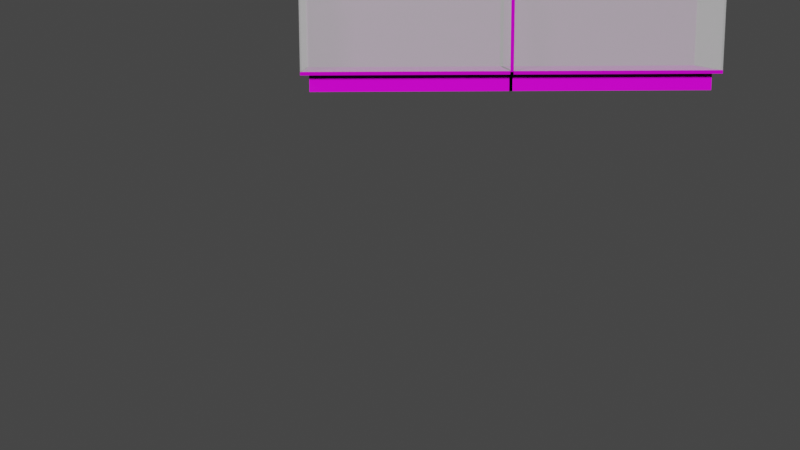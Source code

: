# Source: displaycase-double.blend  (saved by Blender 2.82.7; exported with 4.5.12 LTS)
import bpy
from mathutils import Matrix  # noqa: F401  (used for matrix-valued properties, if any)

bpy.ops.wm.read_factory_settings(use_empty=True)
scene = bpy.context.scene
scene.name = 'Scene'

# ---- collections
col_collection = bpy.data.collections.new('Collection'); scene.collection.children.link(col_collection)

# ---- images (referenced by path relative to the original .blend; pixels are not part of the script)
import os
ASSET_DIR = os.environ.get("B2B_ASSET_DIR", "")  # directory of the original .blend (textures are referenced by path, not embedded)
HERE = os.path.dirname(os.path.abspath(__file__))  # packed textures are extracted next to this script under _unpacked/

def load_image(name, relpath, width, height, colorspace="sRGB"):
    """Load a texture the original file referenced (path relative to the .blend, or extracted next to this script)."""
    p = next((c for c in (os.path.join(HERE, relpath), os.path.join(ASSET_DIR, relpath)) if relpath and os.path.exists(c)), "")
    if p:
        img = bpy.data.images.load(p, check_existing=True)
        img.name = name
    else:  # same state as the original file: an image datablock whose file is absent (Cycles renders it pink)
        img = bpy.data.images.new(name, width, height)
        img.source = "FILE"
        img.filepath = "//" + (relpath or name)
    img.colorspace_settings.name = colorspace
    return img
img_blackmetal_color_jpg_001 = load_image('blackmetal_color.jpg.001', 'blackmetal_color.jpg', 1024, 1024, 'sRGB')
img_blackmetal_displacement_jpg_001 = load_image('blackmetal_displacement.jpg.001', 'blackmetal_displacement.jpg', 1024, 1024, 'sRGB')
img_blackmetal_roughness_jpg_001 = load_image('blackmetal_roughness.jpg.001', 'blackmetal_roughness.jpg', 1024, 1024, 'sRGB')
img_blackmetal_metalness_jpg_001 = load_image('blackmetal_metalness.jpg.001', 'blackmetal_metalness.jpg', 1024, 1024, 'sRGB')
img_blackmetal_normal_jpg_001 = load_image('blackmetal_normal.jpg.001', 'blackmetal_normal.jpg', 1024, 1024, 'sRGB')
img_whiteplanks_color_jpg = load_image('whiteplanks_color.jpg', 'whiteplanks_color.jpg', 1024, 1024, 'sRGB')
img_whiteplanks_displacement_jpg = load_image('whiteplanks_displacement.jpg', 'whiteplanks_displacement.jpg', 1024, 1024, 'sRGB')
img_whiteplanks_normal_jpg = load_image('whiteplanks_normal.jpg', 'whiteplanks_normal.jpg', 1024, 1024, 'sRGB')
img_whiteplanks_roughness_jpg = load_image('whiteplanks_roughness.jpg', 'whiteplanks_roughness.jpg', 1024, 1024, 'sRGB')

# ---- materials (node trees are filled in below, after node groups)
mat_black_metal = bpy.data.materials.new('black metal')
mat_black_metal.use_transparent_shadow = False
mat_transparent = bpy.data.materials.new('transparent')
mat_transparent.surface_render_method = 'BLENDED'
mat_transparent.blend_method = 'BLEND'
mat_window = bpy.data.materials.new('window')
mat_window.surface_render_method = 'BLENDED'
mat_window.blend_method = 'BLEND'
mat_floorboards = bpy.data.materials.new('floorboards')
mat_floorboards.use_transparent_shadow = False

# ---- material node trees
mat_black_metal.use_nodes = True; mat_black_metal.node_tree.nodes.clear()
_N = mat_black_metal.node_tree.nodes; _L = mat_black_metal.node_tree.links
n0 = _N.new('ShaderNodeOutputMaterial'); n0.name = 'Material Output'; n0.location = (300, 300)
n1 = _N.new('ShaderNodeBsdfPrincipled'); n1.name = 'Principled BSDF'; n1.location = (10, 300)
n1.distribution = 'GGX'
n1.subsurface_method = 'BURLEY'
n1.inputs[3].default_value = 1.45
n1.inputs[27].default_value = (0.0, 0.0, 0.0, 1.0)
n1.inputs[28].default_value = 1.0
n2 = _N.new('ShaderNodeTexImage'); n2.name = 'Image Texture'; n2.location = (-543, 292)
n2.image = img_blackmetal_color_jpg_001
n3 = _N.new('ShaderNodeTexImage'); n3.name = 'Image Texture.001'; n3.location = (312, 67)
n3.image = img_blackmetal_displacement_jpg_001
n4 = _N.new('ShaderNodeTexImage'); n4.name = 'Image Texture.003'; n4.location = (-615, -215)
n4.image = img_blackmetal_roughness_jpg_001
n5 = _N.new('ShaderNodeTexImage'); n5.name = 'Image Texture.004'; n5.location = (-741, -5)
n5.image = img_blackmetal_metalness_jpg_001
n6 = _N.new('ShaderNodeTexImage'); n6.name = 'Image Texture.002'; n6.location = (-314, -366)
n6.image = img_blackmetal_normal_jpg_001
_L.new(n1.outputs[0], n0.inputs[0])
_L.new(n2.outputs[0], n1.inputs[0])
_L.new(n3.outputs[0], n0.inputs[2])
_L.new(n6.outputs[0], n1.inputs[5])
_L.new(n4.outputs[0], n1.inputs[2])
_L.new(n5.outputs[0], n1.inputs[1])
n0.is_active_output = True
mat_transparent.use_nodes = True; mat_transparent.node_tree.nodes.clear()
_N = mat_transparent.node_tree.nodes; _L = mat_transparent.node_tree.links
n0 = _N.new('ShaderNodeOutputMaterial'); n0.name = 'Material Output'; n0.location = (300, 300)
n0.target = 'CYCLES'
n1 = _N.new('ShaderNodeBsdfPrincipled'); n1.name = 'Principled BSDF'; n1.location = (-36, 280)
n1.distribution = 'GGX'
n1.subsurface_method = 'BURLEY'
n1.inputs[0].default_value = (0.0, 0.0, 0.0, 0.0)
n1.inputs[2].default_value = 1.0
n1.inputs[3].default_value = 1.45
n1.inputs[4].default_value = 0.0
n1.inputs[13].default_value = 0.0
n1.inputs[27].default_value = (0.0, 0.0, 0.0, 0.0)
n1.inputs[28].default_value = 1.0
n2 = _N.new('ShaderNodeOutputMaterial'); n2.name = 'Material Output.001'; n2.location = (0, 0)
n2.target = 'EEVEE'
n3 = _N.new('ShaderNodeMixShader'); n3.name = 'Mix Shader'; n3.location = (0, 0)
n3.label = 'Disable Shadow'
n3.hide = True
n4 = _N.new('ShaderNodeLightPath'); n4.name = 'Light Path'; n4.location = (0, 0)
n4.hide = True
n5 = _N.new('ShaderNodeBsdfTransparent'); n5.name = 'Transparent BSDF'; n5.location = (0, 0)
n5.hide = True
_L.new(n1.outputs[0], n0.inputs[0])
_L.new(n1.outputs[0], n3.inputs[1])
_L.new(n3.outputs[0], n2.inputs[0])
_L.new(n4.outputs[1], n3.inputs[0])
_L.new(n5.outputs[0], n3.inputs[2])
n0.is_active_output = True
mat_window.use_nodes = True; mat_window.node_tree.nodes.clear()
_N = mat_window.node_tree.nodes; _L = mat_window.node_tree.links
n0 = _N.new('ShaderNodeOutputMaterial'); n0.name = 'Material Output'; n0.location = (300, 300)
n0.target = 'CYCLES'
n1 = _N.new('ShaderNodeBsdfPrincipled'); n1.name = 'Principled BSDF'; n1.location = (10, 300)
n1.distribution = 'GGX'
n1.subsurface_method = 'BURLEY'
n1.inputs[0].default_value = (0.08001, 0.08001, 0.08001, 0.35)
n1.inputs[3].default_value = 1.45
n1.inputs[4].default_value = 0.5
n1.inputs[27].default_value = (0.3264, 0.3264, 0.3264, 1.0)
n1.inputs[28].default_value = 1.0
n2 = _N.new('ShaderNodeOutputMaterial'); n2.name = 'Material Output.001'; n2.location = (0, 0)
n2.target = 'EEVEE'
n3 = _N.new('ShaderNodeMixShader'); n3.name = 'Mix Shader'; n3.location = (0, 0)
n3.label = 'Disable Shadow'
n3.hide = True
n4 = _N.new('ShaderNodeLightPath'); n4.name = 'Light Path'; n4.location = (0, 0)
n4.hide = True
n5 = _N.new('ShaderNodeBsdfTransparent'); n5.name = 'Transparent BSDF'; n5.location = (0, 0)
n5.hide = True
_L.new(n1.outputs[0], n0.inputs[0])
_L.new(n1.outputs[0], n3.inputs[1])
_L.new(n3.outputs[0], n2.inputs[0])
_L.new(n4.outputs[1], n3.inputs[0])
_L.new(n5.outputs[0], n3.inputs[2])
n0.is_active_output = True
mat_floorboards.use_nodes = True; mat_floorboards.node_tree.nodes.clear()
_N = mat_floorboards.node_tree.nodes; _L = mat_floorboards.node_tree.links
n0 = _N.new('ShaderNodeOutputMaterial'); n0.name = 'Material Output'; n0.location = (300, 300)
n1 = _N.new('ShaderNodeBsdfPrincipled'); n1.name = 'Principled BSDF'; n1.location = (10, 300)
n1.distribution = 'GGX'
n1.subsurface_method = 'BURLEY'
n1.inputs[3].default_value = 1.45
n1.inputs[27].default_value = (0.0, 0.0, 0.0, 1.0)
n1.inputs[28].default_value = 1.0
n2 = _N.new('ShaderNodeTexImage'); n2.name = 'Image Texture'; n2.location = (-451, 337)
n2.image = img_whiteplanks_color_jpg
n3 = _N.new('ShaderNodeTexImage'); n3.name = 'Image Texture.001'; n3.location = (394, 66)
n3.image = img_whiteplanks_displacement_jpg
n4 = _N.new('ShaderNodeTexImage'); n4.name = 'Image Texture.002'; n4.location = (-555, -243)
n4.image = img_whiteplanks_normal_jpg
n5 = _N.new('ShaderNodeTexImage'); n5.name = 'Image Texture.003'; n5.location = (-789, 112)
n5.image = img_whiteplanks_roughness_jpg
_L.new(n1.outputs[0], n0.inputs[0])
_L.new(n2.outputs[0], n1.inputs[0])
_L.new(n3.outputs[0], n0.inputs[2])
_L.new(n4.outputs[0], n1.inputs[5])
_L.new(n5.outputs[0], n1.inputs[2])
n0.is_active_output = True

# ---- world
world_world = bpy.data.worlds.new('World'); scene.world = world_world
world_world.use_nodes = True; world_world.node_tree.nodes.clear()
_N = world_world.node_tree.nodes; _L = world_world.node_tree.links
n0 = _N.new('ShaderNodeOutputWorld'); n0.name = 'World Output'; n0.location = (300, 300)
n1 = _N.new('ShaderNodeBackground'); n1.name = 'Background'; n1.location = (10, 300)
n1.inputs[0].default_value = (0.05088, 0.05088, 0.05088, 1.0)
_L.new(n1.outputs[0], n0.inputs[0])
n0.is_active_output = True
world_world.color = (0.05088, 0.05088, 0.05088)
world_world.use_sun_shadow = False
world_world.sun_shadow_jitter_overblur = 0.0

# ---- cameras
cam_camera = bpy.data.cameras.new('Camera')
cam_camera.clip_end = 100.0
cam_camera.ortho_scale = 7.314

# ---- lights
light_light = bpy.data.lights.new('Light', 'SUN')
light_light.transmission_factor = 0.0
light_light.angle = 0.1993
light_light.energy = 5.0
light_light.shadow_soft_size = 0.1
light_light.shadow_cascade_max_distance = 1000.0

# ---- meshes
me_cube_001 = bpy.data.meshes.new('Cube.001')
me_cube_001.from_pydata([(-12.54, -3.004, 1.3), (-12.54, 2.996, 1.3), (-0.000999, 2.996, 1.3), (-0.000999, -3.004, 0.3), (-0.000999, -3.004, 1.3), (-12.04, -3.004, 1.3), (-12.54, 2.496, 1.3), (-12.04, -3.004, 0.3), (-12.54, -2.904, 1.5), (-12.54, -3.004, 1.5), (-12.54, 2.996, 1.5), (-12.54, -3.004, 8.0), (-12.54, 2.996, 8.0), (-0.000999, 2.996, 8.0), (-12.54, 2.896, 8.0), (-12.54, -2.904, 8.0), (-12.04, 2.496, 0.3), (-12.04, 2.496, 1.3), (-0.000999, 2.496, 1.3), (-0.000999, 2.496, 0.3), (-12.54, 2.896, 1.5), (-12.54, -3.004, 8.1), (-12.54, 2.996, 8.1), (-0.000999, 2.996, 8.1), (-0.000999, 2.896, 8.0), (-0.000999, 2.896, 1.5), (-12.44, 2.896, 1.5), (-12.44, 2.896, 8.0), (0.099, 2.996, 8.0), (0.099, 2.996, 1.5), (-12.44, -2.904, 1.5), (-0.000999, -2.904, 1.5), (-12.44, -2.904, 8.0), (-0.000999, -2.904, 8.0), (-14.45, 4.996, 8.1), (14.45, 4.996, 8.1), (-14.45, 4.996, 7.1), (14.45, 4.996, 7.1), (14.45, -5.004, 8.1), (14.45, -5.004, 7.1), (-14.45, -5.004, 8.1), (-14.45, -5.004, 7.1), (-0.201, 2.996, 1.5), (-0.201, -3.004, 1.5), (-0.201, 2.996, 8.0), (-0.201, 2.996, 8.1), (-0.031, 2.995, 8.021), (-0.031, 2.995, 1.456), (-0.031, 2.995, 8.122), (12.34, -3.004, 1.3), (12.34, 2.996, 1.3), (-0.201, 2.996, 1.3), (-0.201, -3.004, 0.3), (-0.201, -3.004, 1.3), (11.84, -3.004, 1.3), (12.34, 2.496, 1.3), (11.84, -3.004, 0.3), (12.34, -2.904, 1.5), (12.34, -3.004, 1.5), (12.34, 2.996, 1.5), (12.34, -3.004, 8.0), (12.34, 2.996, 8.0), (12.34, 2.896, 8.0), (-0.201, -3.004, 8.0), (12.34, -2.904, 8.0), (11.84, 2.496, 0.3), (11.84, 2.496, 1.3), (-0.201, 2.496, 1.3), (-0.201, 2.496, 0.3), (12.34, 2.896, 1.5), (12.34, -3.004, 8.1), (12.34, 2.996, 8.1), (-0.201, -3.004, 8.1), (-0.201, 2.896, 8.0), (-0.201, 2.896, 1.5), (12.24, 2.896, 1.5), (12.24, 2.896, 8.0), (-0.301, 2.996, 8.0), (-0.301, 2.996, 1.5), (12.24, -2.904, 1.5), (-0.201, -2.904, 1.5), (12.24, -2.904, 8.0), (-0.201, -2.904, 8.0), (-0.0009999, 2.996, 1.5), (-0.0009999, -3.004, 1.5), (-0.0009999, -3.004, 8.0), (-0.0009999, -3.004, 8.1), (-0.202, 3.026, 8.021), (-0.202, 3.026, 1.456), (-0.202, -3.034, 8.021), (-0.202, -3.034, 8.122), (-0.202, 3.026, 8.122), (-0.202, -3.034, 1.456), (-4.768e-07, 3.026, 8.021), (-4.768e-07, 3.026, 1.456), (-4.768e-07, -3.034, 8.021), (-4.768e-07, -3.034, 8.122), (-4.768e-07, 3.026, 8.122), (-4.768e-07, -3.034, 1.456), (-0.171, 2.995, 8.021), (-0.171, 2.995, 1.456), (-0.171, 2.995, 8.122)], [(10, 22), (9, 21), (59, 71), (58, 70), (31, 84), (80, 43)], [(2, 1, 10, 83), (1, 2, 18, 17, 6), (3, 4, 5, 7), (0, 6, 17, 5), (7, 5, 17, 16), (9, 11, 15, 8), (5, 4, 84, 9, 0), (1, 0, 9, 10), (12, 11, 21, 22), (11, 85, 86, 21), (10, 20, 14, 12), (16, 17, 18, 19), (23, 22, 21, 86), (13, 12, 22, 23), (9, 84, 83, 10), (25, 24, 27, 26), (26, 27, 14, 20), (12, 14, 27, 24, 13), (13, 24, 25, 83), (83, 29, 28, 13), (8, 15, 32, 30), (30, 32, 33, 31), (11, 85, 33, 32, 15), (27, 32, 30, 26), (14, 15, 32, 27), (8, 20, 26, 30), (15, 14, 20, 8), (35, 37, 36, 34), (35, 38, 39, 37), (38, 40, 41, 39), (36, 41, 40, 34), (12, 13, 83, 10), (84, 85, 11, 9), (63, 43, 92, 89), (42, 44, 87, 88), (45, 72, 90, 91), (43, 84, 98, 92), (45, 44, 87, 91), (83, 42, 88, 94), (13, 23, 97, 93), (13, 83, 94, 93), (86, 23, 97, 96), (43, 72, 86, 84), (45, 23, 86, 72), (42, 83, 23, 45), (13, 23, 48, 46), (83, 13, 46, 47), (51, 42, 59, 50), (50, 55, 66, 67, 51), (52, 56, 54, 53), (49, 54, 66, 55), (56, 65, 66, 54), (58, 57, 64, 60), (54, 49, 58, 43, 53), (50, 59, 58, 49), (61, 71, 70, 60), (60, 70, 72, 63), (59, 61, 62, 69), (65, 68, 67, 66), (45, 72, 70, 71), (44, 45, 71, 61), (58, 59, 42, 43), (74, 75, 76, 73), (75, 69, 62, 76), (61, 44, 73, 76, 62), (44, 42, 74, 73), (42, 44, 77, 78), (57, 79, 81, 64), (79, 80, 82, 81), (60, 64, 81, 82, 63), (76, 75, 79, 81), (62, 76, 81, 64), (57, 79, 75, 69), (64, 57, 69, 62), (61, 59, 42, 44), (43, 58, 60, 63), (85, 95, 98, 84), (92, 98, 95, 89), (91, 90, 96, 97), (89, 95, 96, 90), (87, 93, 97, 91), (87, 93, 94, 88), (63, 89, 90, 72), (86, 96, 95, 85), (44, 99, 101, 45), (42, 100, 99, 44)])
me_cube_001.polygons.foreach_set('material_index', [0, 0, 3, 0, 3, 2, 0, 0, 2, 2, 2, 3, 2, 2, 0, 2, 2, 2, 2, 2, 2, 2, 2, 2, 0, 0, 2, 1, 1, 1, 1, 1, 0, 0, 0, 0, 0, 0, 0, 2, 0, 0, 0, 0, 0, 0, 0, 0, 0, 3, 0, 3, 2, 0, 0, 2, 2, 2, 3, 2, 2, 0, 2, 2, 2, 2, 2, 2, 2, 2, 2, 0, 0, 2, 1, 0, 0, 0, 0, 0, 2, 0, 0, 0, 0, 0])
_uv = me_cube_001.uv_layers.new(name='UVMap')
_uv.uv.foreach_set('vector', [0.4516, 0.627, 0.4516, 0.478, 0.4542, 0.478, 0.4542, 0.627, 0.6406, 0.2362, 0.6406, 0.395, 0.6345, 0.395, 0.6345, 0.2362, 0.6375, 0.2362, 0.08128, 0.1213, 0.1015, 0.1213, 0.1015, 0.3839, 0.08128, 0.3839, 0.663, 0.4812, 0.663, 0.5484, 0.6569, 0.5484, 0.6569, 0.4812, 0.122, 6.902e-05, 0.1422, 6.902e-05, 0.1422, 0.1112, 0.122, 0.1112, 0.903, 0.6355, 0.903, 0.71, 0.9017, 0.71, 0.9017, 0.6355, 0.4427, 0.478, 0.4427, 0.627, 0.4401, 0.627, 0.4401, 0.478, 0.4414, 0.478, 0.8779, 0.07752, 0.8046, 0.07752, 0.8046, 0.07508, 0.8779, 0.07508, 0.9047, 0.2984, 0.9047, 0.2268, 0.906, 0.2268, 0.906, 0.2984, 0.4481, 0.6282, 0.4481, 0.7336, 0.4462, 0.7336, 0.4462, 0.6282, 0.4536, 0.7027, 0.4523, 0.7027, 0.4523, 0.6282, 0.4536, 0.6282, 0.0608, 0.2728, 0.0406, 0.2728, 0.04061, 0.01017, 0.0608, 0.01017, 0.8986, 0.5598, 0.8986, 0.4011, 0.9719, 0.4011, 0.9719, 0.5598, 0.6213, 0.784, 0.6213, 0.6787, 0.6231, 0.6786, 0.6231, 0.784, 0.8974, 0.561, 0.8974, 0.7198, 0.8242, 0.7198, 0.8242, 0.561, 0.2796, 0.7376, 0.2796, 0.6583, 0.4383, 0.6583, 0.4383, 0.7376, 0.6137, 0.7242, 0.5344, 0.7242, 0.5344, 0.5655, 0.6137, 0.5655, 0.6648, 0.5944, 0.6658, 0.5944, 0.6667, 0.5944, 0.6667, 0.6998, 0.6648, 0.6998, 0.6316, 0.6786, 0.6329, 0.6786, 0.6329, 0.7532, 0.6316, 0.7532, 0.1954, 0.7137, 0.1967, 0.7137, 0.1967, 0.7882, 0.1954, 0.7882, 0.199, 0.5968, 0.2784, 0.5968, 0.2784, 0.7556, 0.199, 0.7556, 0.8242, 0.2411, 0.9035, 0.2411, 0.9035, 0.3999, 0.8242, 0.3999, 0.9005, 0.6355, 0.9005, 0.7409, 0.8986, 0.7409, 0.8986, 0.6355, 0.8996, 0.6355, 0.8901, 0.0006048, 0.9609, 0.0006048, 0.9609, 0.07997, 0.8901, 0.07997, 0.9072, 0.2948, 0.9072, 0.2244, 0.9084, 0.2244, 0.9084, 0.2948, 0.9084, 0.296, 0.9084, 0.3664, 0.9072, 0.3664, 0.9072, 0.296, 0.2698, 0.8362, 0.199, 0.8362, 0.199, 0.7568, 0.2698, 0.7568, 0.166, 0.8834, 0.166, 0.8956, 0.6423, 0.8956, 0.6423, 0.8834, 0.6557, 0.8956, 0.6557, 0.2362, 0.6435, 0.2362, 0.6435, 0.8956, 0.9853, 0.9994, 0.9853, 0.4011, 0.9731, 0.4011, 0.9731, 0.9994, 0.6332, 0.3583, 0.6332, 0.2362, 0.621, 0.2362, 0.621, 0.3583, 0.0, 0.0, 0.0, 0.0, 0.0, 0.0, 0.0, 0.0, 0.0, 0.0, 0.0, 0.0, 0.0, 0.0, 0.0, 0.0, 0.0, 0.0, 0.0, 0.0, 0.0, 0.0, 0.0, 0.0, 0.0, 0.0, 0.0, 0.0, 0.0, 0.0, 0.0, 0.0, 0.0, 0.0, 0.0, 0.0, 0.0, 0.0, 0.0, 0.0, 0.0, 0.0, 0.0, 0.0, 0.0, 0.0, 0.0, 0.0, 0.0, 0.0, 0.0, 0.0, 0.0, 0.0, 0.0, 0.0, 0.0, 0.0, 0.0, 0.0, 0.0, 0.0, 0.0, 0.0, 0.6213, 0.784, 0.6231, 0.784, 0.6231, 0.784, 0.6213, 0.784, 0.1954, 0.7882, 0.1954, 0.7137, 0.1954, 0.7137, 0.1954, 0.7882, 0.9719, 0.5598, 0.8986, 0.5598, 0.8986, 0.5598, 0.9719, 0.5598, 0.0, 0.0, 0.0, 0.0, 0.0, 0.0, 0.0, 0.0, 0.0, 0.0, 0.0, 0.0, 0.0, 0.0, 0.0, 0.0, 0.0, 0.0, 0.0, 0.0, 0.0, 0.0, 0.0, 0.0, 0.6213, 0.784, 0.6231, 0.784, 0.6231, 0.784, 0.6213, 0.784, 0.1954, 0.7137, 0.1954, 0.7882, 0.1954, 0.7882, 0.1954, 0.7137, 0.4516, 0.627, 0.4542, 0.627, 0.4542, 0.478, 0.4516, 0.478, 0.6406, 0.2362, 0.6375, 0.2362, 0.6345, 0.2362, 0.6345, 0.395, 0.6406, 0.395, 0.08128, 0.1213, 0.08128, 0.3839, 0.1015, 0.3839, 0.1015, 0.1213, 0.663, 0.4812, 0.6569, 0.4812, 0.6569, 0.5484, 0.663, 0.5484, 0.122, 6.902e-05, 0.122, 0.1112, 0.1422, 0.1112, 0.1422, 6.902e-05, 0.903, 0.6355, 0.9017, 0.6355, 0.9017, 0.71, 0.903, 0.71, 0.4427, 0.478, 0.4414, 0.478, 0.4401, 0.478, 0.4401, 0.627, 0.4427, 0.627, 0.8779, 0.07752, 0.8779, 0.07508, 0.8046, 0.07508, 0.8046, 0.07752, 0.9047, 0.2984, 0.906, 0.2984, 0.906, 0.2268, 0.9047, 0.2268, 0.4481, 0.6282, 0.4462, 0.6282, 0.4462, 0.7336, 0.4481, 0.7336, 0.4536, 0.7027, 0.4536, 0.6282, 0.4523, 0.6282, 0.4523, 0.7027, 0.0608, 0.2728, 0.0608, 0.01017, 0.04061, 0.01017, 0.0406, 0.2728, 0.8986, 0.5598, 0.9719, 0.5598, 0.9719, 0.4011, 0.8986, 0.4011, 0.6213, 0.784, 0.6231, 0.784, 0.6231, 0.6786, 0.6213, 0.6787, 0.8974, 0.561, 0.8242, 0.561, 0.8242, 0.7198, 0.8974, 0.7198, 0.2796, 0.7376, 0.4383, 0.7376, 0.4383, 0.6583, 0.2796, 0.6583, 0.6137, 0.7242, 0.6137, 0.5655, 0.5344, 0.5655, 0.5344, 0.7242, 0.6648, 0.5944, 0.6648, 0.6998, 0.6667, 0.6998, 0.6667, 0.5944, 0.6658, 0.5944, 0.6316, 0.6786, 0.6316, 0.7532, 0.6329, 0.7532, 0.6329, 0.6786, 0.1954, 0.7137, 0.1954, 0.7882, 0.1967, 0.7882, 0.1967, 0.7137, 0.199, 0.5968, 0.199, 0.7556, 0.2784, 0.7556, 0.2784, 0.5968, 0.8242, 0.2411, 0.8242, 0.3999, 0.9035, 0.3999, 0.9035, 0.2411, 0.9005, 0.6355, 0.8996, 0.6355, 0.8986, 0.6355, 0.8986, 0.7409, 0.9005, 0.7409, 0.8901, 0.0006048, 0.8901, 0.07997, 0.9609, 0.07997, 0.9609, 0.0006048, 0.9072, 0.2948, 0.9084, 0.2948, 0.9084, 0.2244, 0.9072, 0.2244, 0.9084, 0.296, 0.9072, 0.296, 0.9072, 0.3664, 0.9084, 0.3664, 0.2698, 0.8362, 0.2698, 0.7568, 0.199, 0.7568, 0.199, 0.8362, 0.0, 0.0, 0.0, 0.0, 0.0, 0.0, 0.0, 0.0, 0.0, 0.0, 0.0, 0.0, 0.0, 0.0, 0.0, 0.0, 0.0, 0.0, 0.0, 0.0, 0.0, 0.0, 0.0, 0.0, 0.0, 0.0, 0.0, 0.0, 0.0, 0.0, 0.0, 0.0, 0.8986, 0.6343, 0.8986, 0.561, 0.8986, 0.561, 0.8986, 0.6343, 0.4481, 0.7336, 0.4481, 0.7336, 0.4462, 0.7336, 0.4462, 0.7336, 0.6327, 0.6774, 0.6327, 0.6774, 0.6307, 0.6774, 0.6307, 0.6774, 0.6316, 0.6786, 0.6316, 0.6786, 0.6316, 0.7532, 0.6316, 0.7532, 0.9047, 0.1528, 0.9047, 0.1528, 0.906, 0.1528, 0.906, 0.1528, 0.0, 0.0, 0.0, 0.0, 0.0, 0.0, 0.0, 0.0, 0.6213, 0.784, 0.6213, 0.784, 0.6231, 0.784, 0.6231, 0.784, 0.1954, 0.7137, 0.1954, 0.7137, 0.1954, 0.7882, 0.1954, 0.7882])
me_cube_001.materials.append(mat_black_metal)
me_cube_001.materials.append(mat_transparent)
me_cube_001.materials.append(mat_window)
me_cube_001.materials.append(mat_floorboards)
me_cube_001.use_remesh_preserve_volume = False
me_cube_001.use_remesh_preserve_attributes = False
me_cube_001.use_mirror_vertex_groups = False
me_cube_001.update()

# ---- objects
ob_light = bpy.data.objects.new('Light', light_light)
ob_camera = bpy.data.objects.new('Camera', cam_camera)
ob_counter = bpy.data.objects.new('counter', me_cube_001)

# ---- transforms, parenting, visibility, modifiers, constraints
ob_light.location = (31.44, 72.51, 14.6)
ob_light.rotation_euler = (1.124, 0.1075, 2.708)
ob_light.lock_rotations_4d = False
ob_light.empty_display_type = 'ARROWS'
ob_light.color = (0.0, 0.0, 0.0, 0.0)
ob_light.lineart.crease_threshold = 0.0
ob_camera.location = (7.359, 68.69, 4.958)
ob_camera.rotation_euler = (1.381, 0.003684, 3.128)
ob_camera.lock_rotations_4d = False
ob_camera.empty_display_type = 'ARROWS'
ob_camera.color = (0.0, 0.0, 0.0, 0.0)
ob_camera.display_type = 'WIRE'
ob_camera.lineart.crease_threshold = 0.0
ob_counter.location = (0.0, 0.0, 0.0)
ob_counter.lock_rotations_4d = False
ob_counter.empty_display_type = 'ARROWS'
ob_counter.lineart.crease_threshold = 0.0

# ---- collection membership
col_collection.objects.link(ob_light)
col_collection.objects.link(ob_camera)
col_collection.objects.link(ob_counter)

# ---- scene / render settings (as saved in the file)
scene.camera = ob_camera
scene.frame_start = 1; scene.frame_end = 250; scene.frame_set(0)
scene.render.engine = 'BLENDER_EEVEE_NEXT'
scene.cycles.use_denoising = False
scene.cycles.samples = 128
scene.cycles.sampling_pattern = 'TABULATED_SOBOL'
scene.cycles.use_adaptive_sampling = False
scene.cycles.use_light_tree = False
scene.view_settings.view_transform = 'Filmic'
bpy.context.view_layer.update()
